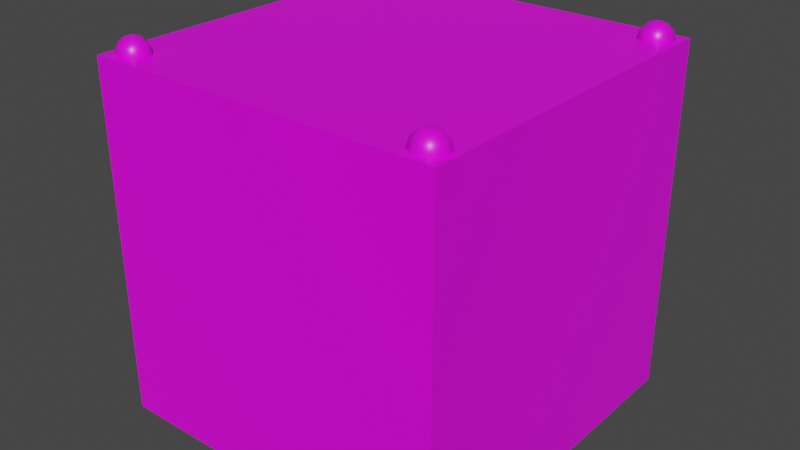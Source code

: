 # Source: rainbow_red.blend  (saved by Blender 4.2.66; exported with 4.5.12 LTS)
import bpy
from mathutils import Matrix  # noqa: F401  (used for matrix-valued properties, if any)

bpy.ops.wm.read_factory_settings(use_empty=True)
scene = bpy.context.scene
scene.name = 'Scene'

# ---- collections
col_collection = bpy.data.collections.new('Collection'); scene.collection.children.link(col_collection)

# ---- images (referenced by path relative to the original .blend; pixels are not part of the script)
import os
ASSET_DIR = os.environ.get("B2B_ASSET_DIR", "")  # directory of the original .blend (textures are referenced by path, not embedded)
HERE = os.path.dirname(os.path.abspath(__file__))  # packed textures are extracted next to this script under _unpacked/

def load_image(name, relpath, width, height, colorspace="sRGB"):
    """Load a texture the original file referenced (path relative to the .blend, or extracted next to this script)."""
    p = next((c for c in (os.path.join(HERE, relpath), os.path.join(ASSET_DIR, relpath)) if relpath and os.path.exists(c)), "")
    if p:
        img = bpy.data.images.load(p, check_existing=True)
        img.name = name
    else:  # same state as the original file: an image datablock whose file is absent (Cycles renders it pink)
        img = bpy.data.images.new(name, width, height)
        img.source = "FILE"
        img.filepath = "//" + (relpath or name)
    img.colorspace_settings.name = colorspace
    return img
img_carry_vault_tex_png = load_image('carry_vault_tex.png', 'carry_vault_tex.png', 1024, 1024, 'sRGB')

# ---- materials (node trees are filled in below, after node groups)
mat_carry_vault_material = bpy.data.materials.new('carry_vault_material')
mat_carry_vault_material.alpha_threshold = 0.0
mat_carry_vault_material.use_transparent_shadow = False
mat_carry_vault_material.line_color = (0.0, 0.0, 0.0, 1.0)

# ---- material node trees
mat_carry_vault_material.use_nodes = True; mat_carry_vault_material.node_tree.nodes.clear()
_N = mat_carry_vault_material.node_tree.nodes; _L = mat_carry_vault_material.node_tree.links
n0 = _N.new('ShaderNodeOutputMaterial'); n0.name = 'Material Output'; n0.location = (300, 300)
n1 = _N.new('ShaderNodeBsdfPrincipled'); n1.name = 'Principled BSDF'; n1.location = (10, 300)
n1.distribution = 'GGX'
n1.subsurface_method = 'RANDOM_WALK_SKIN'
n1.inputs[2].default_value = 0.4
n1.inputs[3].default_value = 1.45
n1.inputs[27].default_value = (0.0, 0.0, 0.0, 1.0)
n1.inputs[28].default_value = 1.0
n2 = _N.new('ShaderNodeTexImage'); n2.name = '画像テクスチャ'; n2.location = (-280, 280)
n2.image = img_carry_vault_tex_png
_L.new(n1.outputs[0], n0.inputs[0])
_L.new(n2.outputs[0], n1.inputs[0])
n0.is_active_output = True

# ---- world
world_world = bpy.data.worlds.new('World'); scene.world = world_world
world_world.use_nodes = True; world_world.node_tree.nodes.clear()
_N = world_world.node_tree.nodes; _L = world_world.node_tree.links
n0 = _N.new('ShaderNodeOutputWorld'); n0.name = 'World Output'; n0.location = (300, 300)
n1 = _N.new('ShaderNodeBackground'); n1.name = 'Background'; n1.location = (10, 300)
n1.inputs[0].default_value = (0.05088, 0.05088, 0.05088, 1.0)
_L.new(n1.outputs[0], n0.inputs[0])
n0.is_active_output = True
world_world.color = (0.05088, 0.05088, 0.05088)
world_world.use_sun_shadow = False
world_world.sun_shadow_jitter_overblur = 0.0

# ---- meshes
me_cube = bpy.data.meshes.new('Cube')
me_cube.from_pydata([(0.5, 0.5, 0.0), (0.5, 0.5, -1.0), (0.44, 0.4637, 0.03988), (0.44, 0.481, 0.02255), (0.44, 0.4874, -0.001128), (0.44, 0.481, -0.0248), (0.44, 0.4637, -0.04214), (0.4605, 0.4518, 0.03988), (0.4755, 0.4605, 0.02255), (0.481, 0.4637, -0.001128), (0.4755, 0.4605, -0.0248), (0.4605, 0.4518, -0.04214), (0.4605, 0.4282, 0.03988), (0.4755, 0.4195, 0.02255), (0.481, 0.4163, -0.001128), (0.4755, 0.4195, -0.0248), (0.4605, 0.4282, -0.04214), (0.44, 0.4163, 0.03988), (0.44, 0.399, 0.02255), (0.44, 0.3926, -0.001128), (0.44, 0.399, -0.0248), (0.44, 0.4163, -0.04214), (0.44, 0.44, -0.04848), (0.44, 0.44, 0.04623), (0.4195, 0.4282, 0.03988), (0.4045, 0.4195, 0.02255), (0.399, 0.4163, -0.001128), (0.4045, 0.4195, -0.0248), (0.4195, 0.4282, -0.04214), (0.0, 0.0, -1.0), (0.0, 0.0, 0.0), (0.4195, 0.4518, 0.03988), (0.4045, 0.4605, 0.02255), (0.399, 0.4637, -0.001128), (0.4045, 0.4605, -0.0248), (0.4195, 0.4518, -0.04214), (0.0, 0.5, 0.0), (0.0, 0.5, -1.0), (0.5, 0.0, -1.0), (0.5, 0.0, 0.0), (-0.5, 0.5, 0.0), (-0.5, 0.5, -1.0), (-0.44, 0.4637, 0.03988), (-0.44, 0.481, 0.02255), (-0.44, 0.4874, -0.001128), (-0.44, 0.481, -0.0248), (-0.44, 0.4637, -0.04214), (-0.4605, 0.4518, 0.03988), (-0.4755, 0.4605, 0.02255), (-0.481, 0.4637, -0.001128), (-0.4755, 0.4605, -0.0248), (-0.4605, 0.4518, -0.04214), (-0.4605, 0.4282, 0.03988), (-0.4755, 0.4195, 0.02255), (-0.481, 0.4163, -0.001128), (-0.4755, 0.4195, -0.0248), (-0.4605, 0.4282, -0.04214), (-0.44, 0.4163, 0.03988), (-0.44, 0.399, 0.02255), (-0.44, 0.3926, -0.001128), (-0.44, 0.399, -0.0248), (-0.44, 0.4163, -0.04214), (-0.44, 0.44, -0.04848), (-0.44, 0.44, 0.04623), (-0.4195, 0.4282, 0.03988), (-0.4045, 0.4195, 0.02255), (-0.399, 0.4163, -0.001128), (-0.4045, 0.4195, -0.0248), (-0.4195, 0.4282, -0.04214), (-0.4195, 0.4518, 0.03988), (-0.4045, 0.4605, 0.02255), (-0.399, 0.4637, -0.001128), (-0.4045, 0.4605, -0.0248), (-0.4195, 0.4518, -0.04214), (-0.5, 0.0, -1.0), (-0.5, 0.0, 0.0), (0.5, -0.5, 0.0), (0.5, -0.5, -1.0), (0.44, -0.4637, 0.03988), (0.44, -0.481, 0.02255), (0.44, -0.4874, -0.001128), (0.44, -0.481, -0.0248), (0.44, -0.4637, -0.04214), (0.4605, -0.4518, 0.03988), (0.4755, -0.4605, 0.02255), (0.481, -0.4637, -0.001128), (0.4755, -0.4605, -0.0248), (0.4605, -0.4518, -0.04214), (0.4605, -0.4282, 0.03988), (0.4755, -0.4195, 0.02255), (0.481, -0.4163, -0.001128), (0.4755, -0.4195, -0.0248), (0.4605, -0.4282, -0.04214), (0.44, -0.4163, 0.03988), (0.44, -0.399, 0.02255), (0.44, -0.3926, -0.001128), (0.44, -0.399, -0.0248), (0.44, -0.4163, -0.04214), (0.44, -0.44, -0.04848), (0.44, -0.44, 0.04623), (0.4195, -0.4282, 0.03988), (0.4045, -0.4195, 0.02255), (0.399, -0.4163, -0.001128), (0.4045, -0.4195, -0.0248), (0.4195, -0.4282, -0.04214), (0.4195, -0.4518, 0.03988), (0.4045, -0.4605, 0.02255), (0.399, -0.4637, -0.001128), (0.4045, -0.4605, -0.0248), (0.4195, -0.4518, -0.04214), (0.0, -0.5, 0.0), (0.0, -0.5, -1.0), (-0.5, -0.5, 0.0), (-0.5, -0.5, -1.0), (-0.44, -0.4637, 0.03988), (-0.44, -0.481, 0.02255), (-0.44, -0.4874, -0.001128), (-0.44, -0.481, -0.0248), (-0.44, -0.4637, -0.04214), (-0.4605, -0.4518, 0.03988), (-0.4755, -0.4605, 0.02255), (-0.481, -0.4637, -0.001128), (-0.4755, -0.4605, -0.0248), (-0.4605, -0.4518, -0.04214), (-0.4605, -0.4282, 0.03988), (-0.4755, -0.4195, 0.02255), (-0.481, -0.4163, -0.001128), (-0.4755, -0.4195, -0.0248), (-0.4605, -0.4282, -0.04214), (-0.44, -0.4163, 0.03988), (-0.44, -0.399, 0.02255), (-0.44, -0.3926, -0.001128), (-0.44, -0.399, -0.0248), (-0.44, -0.4163, -0.04214), (-0.44, -0.44, -0.04848), (-0.44, -0.44, 0.04623), (-0.4195, -0.4282, 0.03988), (-0.4045, -0.4195, 0.02255), (-0.399, -0.4163, -0.001128), (-0.4045, -0.4195, -0.0248), (-0.4195, -0.4282, -0.04214), (-0.4195, -0.4518, 0.03988), (-0.4045, -0.4605, 0.02255), (-0.399, -0.4637, -0.001128), (-0.4045, -0.4605, -0.0248), (-0.4195, -0.4518, -0.04214)], [], [(37, 36, 0, 1), (3, 2, 7, 8), (6, 5, 10, 11), (4, 3, 8, 9), (2, 23, 7), (22, 6, 11), (5, 4, 9, 10), (11, 10, 15, 16), (9, 8, 13, 14), (7, 23, 12), (22, 11, 16), (10, 9, 14, 15), (8, 7, 12, 13), (16, 15, 20, 21), (14, 13, 18, 19), (12, 23, 17), (22, 16, 21), (15, 14, 19, 20), (13, 12, 17, 18), (19, 18, 25, 26), (17, 23, 24), (22, 21, 28), (20, 19, 26, 27), (18, 17, 24, 25), (21, 20, 27, 28), (24, 23, 31), (22, 28, 35), (27, 26, 33, 34), (25, 24, 31, 32), (28, 27, 34, 35), (26, 25, 32, 33), (22, 35, 6), (34, 33, 4, 5), (32, 31, 2, 3), (35, 34, 5, 6), (33, 32, 3, 4), (31, 23, 2), (1, 0, 39, 38), (37, 1, 38, 29), (0, 36, 30, 39), (37, 41, 40, 36), (43, 48, 47, 42), (46, 51, 50, 45), (44, 49, 48, 43), (42, 47, 63), (62, 51, 46), (45, 50, 49, 44), (51, 56, 55, 50), (49, 54, 53, 48), (47, 52, 63), (62, 56, 51), (50, 55, 54, 49), (48, 53, 52, 47), (56, 61, 60, 55), (54, 59, 58, 53), (52, 57, 63), (62, 61, 56), (55, 60, 59, 54), (53, 58, 57, 52), (59, 66, 65, 58), (57, 64, 63), (62, 68, 61), (60, 67, 66, 59), (58, 65, 64, 57), (61, 68, 67, 60), (64, 69, 63), (62, 73, 68), (67, 72, 71, 66), (65, 70, 69, 64), (68, 73, 72, 67), (66, 71, 70, 65), (62, 46, 73), (72, 45, 44, 71), (70, 43, 42, 69), (73, 46, 45, 72), (71, 44, 43, 70), (69, 42, 63), (41, 74, 75, 40), (37, 29, 74, 41), (40, 75, 30, 36), (111, 77, 76, 110), (79, 84, 83, 78), (82, 87, 86, 81), (80, 85, 84, 79), (78, 83, 99), (98, 87, 82), (81, 86, 85, 80), (87, 92, 91, 86), (85, 90, 89, 84), (83, 88, 99), (98, 92, 87), (86, 91, 90, 85), (84, 89, 88, 83), (92, 97, 96, 91), (90, 95, 94, 89), (88, 93, 99), (98, 97, 92), (91, 96, 95, 90), (89, 94, 93, 88), (95, 102, 101, 94), (93, 100, 99), (98, 104, 97), (96, 103, 102, 95), (94, 101, 100, 93), (97, 104, 103, 96), (100, 105, 99), (98, 109, 104), (103, 108, 107, 102), (101, 106, 105, 100), (104, 109, 108, 103), (102, 107, 106, 101), (98, 82, 109), (108, 81, 80, 107), (106, 79, 78, 105), (109, 82, 81, 108), (107, 80, 79, 106), (105, 78, 99), (77, 38, 39, 76), (111, 29, 38, 77), (76, 39, 30, 110), (111, 110, 112, 113), (115, 114, 119, 120), (118, 117, 122, 123), (116, 115, 120, 121), (114, 135, 119), (134, 118, 123), (117, 116, 121, 122), (123, 122, 127, 128), (121, 120, 125, 126), (119, 135, 124), (134, 123, 128), (122, 121, 126, 127), (120, 119, 124, 125), (128, 127, 132, 133), (126, 125, 130, 131), (124, 135, 129), (134, 128, 133), (127, 126, 131, 132), (125, 124, 129, 130), (131, 130, 137, 138), (129, 135, 136), (134, 133, 140), (132, 131, 138, 139), (130, 129, 136, 137), (133, 132, 139, 140), (136, 135, 141), (134, 140, 145), (139, 138, 143, 144), (137, 136, 141, 142), (140, 139, 144, 145), (138, 137, 142, 143), (134, 145, 118), (144, 143, 116, 117), (142, 141, 114, 115), (145, 144, 117, 118), (143, 142, 115, 116), (141, 135, 114), (113, 112, 75, 74), (111, 113, 74, 29), (112, 110, 30, 75)])
me_cube.polygons.foreach_set('use_smooth', [True] * 160)
_k = set([(0, 1), (0, 36), (0, 39), (1, 37), (1, 38), (36, 40), (37, 41), (38, 77), (39, 76), (40, 41), (40, 75), (41, 74), (74, 113), (75, 112), (76, 77), (76, 110), (77, 111), (110, 112), (111, 113), (112, 113)])
me_cube.attributes.new('sharp_edge', 'BOOLEAN', 'EDGE').data.foreach_set('value', [ (min(e.vertices), max(e.vertices)) in _k for e in me_cube.edges])
_uv = me_cube.uv_layers.new(name='UVMap')
_uv.uv.foreach_set('vector', [0.1567, 0.8523, 0.1475, 0.8523, 0.1475, 0.8477, 0.1567, 0.8477, 0.149, 0.7742, 0.1479, 0.775, 0.1459, 0.7739, 0.1469, 0.7713, 0.1527, 0.7746, 0.1514, 0.774, 0.1526, 0.7703, 0.1549, 0.7728, 0.1501, 0.7739, 0.149, 0.7742, 0.1469, 0.7713, 0.1495, 0.7698, 0.1479, 0.775, 0.1463, 0.7773, 0.1459, 0.7739, 0.1546, 0.7767, 0.1527, 0.7746, 0.1549, 0.7728, 0.1514, 0.774, 0.1501, 0.7739, 0.1495, 0.7698, 0.1526, 0.7703, 0.1549, 0.7801, 0.1539, 0.7826, 0.1519, 0.7798, 0.1529, 0.779, 0.1514, 0.7841, 0.1484, 0.7837, 0.1496, 0.78, 0.1508, 0.7801, 0.1461, 0.7812, 0.1463, 0.7773, 0.1482, 0.7794, 0.1546, 0.7767, 0.1549, 0.7801, 0.1529, 0.779, 0.1539, 0.7826, 0.1514, 0.7841, 0.1508, 0.7801, 0.1519, 0.7798, 0.1484, 0.7837, 0.1461, 0.7812, 0.1482, 0.7794, 0.1496, 0.78, 0.1529, 0.779, 0.1519, 0.7798, 0.1513, 0.7782, 0.1523, 0.7779, 0.1508, 0.7801, 0.1496, 0.78, 0.1498, 0.7783, 0.1506, 0.7783, 0.1482, 0.7794, 0.1463, 0.7773, 0.1487, 0.7782, 0.1546, 0.7767, 0.1529, 0.779, 0.1523, 0.7779, 0.1519, 0.7798, 0.1508, 0.7801, 0.1506, 0.7783, 0.1513, 0.7782, 0.1496, 0.78, 0.1482, 0.7794, 0.1487, 0.7782, 0.1498, 0.7783, 0.1506, 0.7783, 0.1498, 0.7783, 0.1497, 0.777, 0.1504, 0.777, 0.1487, 0.7782, 0.1463, 0.7773, 0.1489, 0.7771, 0.1546, 0.7767, 0.1523, 0.7779, 0.1521, 0.7769, 0.1513, 0.7782, 0.1506, 0.7783, 0.1504, 0.777, 0.1512, 0.777, 0.1498, 0.7783, 0.1487, 0.7782, 0.1489, 0.7771, 0.1497, 0.777, 0.1523, 0.7779, 0.1513, 0.7782, 0.1512, 0.777, 0.1521, 0.7769, 0.1489, 0.7771, 0.1463, 0.7773, 0.1486, 0.7761, 0.1546, 0.7767, 0.1521, 0.7769, 0.1522, 0.7758, 0.1512, 0.777, 0.1504, 0.777, 0.1503, 0.7757, 0.1511, 0.7757, 0.1497, 0.777, 0.1489, 0.7771, 0.1486, 0.7761, 0.1495, 0.7758, 0.1521, 0.7769, 0.1512, 0.777, 0.1511, 0.7757, 0.1522, 0.7758, 0.1504, 0.777, 0.1497, 0.777, 0.1495, 0.7758, 0.1503, 0.7757, 0.1546, 0.7767, 0.1522, 0.7758, 0.1527, 0.7746, 0.1511, 0.7757, 0.1503, 0.7757, 0.1501, 0.7739, 0.1514, 0.774, 0.1495, 0.7758, 0.1486, 0.7761, 0.1479, 0.775, 0.149, 0.7742, 0.1522, 0.7758, 0.1511, 0.7757, 0.1514, 0.774, 0.1527, 0.7746, 0.1503, 0.7757, 0.1495, 0.7758, 0.149, 0.7742, 0.1501, 0.7739, 0.1486, 0.7761, 0.1463, 0.7773, 0.1479, 0.775, 0.1567, 0.8477, 0.1475, 0.8477, 0.1475, 0.8432, 0.1567, 0.8432, 0.1613, 0.8477, 0.1567, 0.8477, 0.1567, 0.8432, 0.1613, 0.8432, 0.1475, 0.8477, 0.1429, 0.8477, 0.1429, 0.8432, 0.1475, 0.8432, 0.1567, 0.8523, 0.1567, 0.8569, 0.1475, 0.8569, 0.1475, 0.8523, 0.1405, 0.774, 0.1408, 0.7757, 0.1397, 0.7758, 0.1391, 0.7745, 0.144, 0.775, 0.1433, 0.7761, 0.1424, 0.7757, 0.1429, 0.7742, 0.1417, 0.7739, 0.1416, 0.7756, 0.1408, 0.7757, 0.1405, 0.774, 0.1391, 0.7745, 0.1397, 0.7758, 0.1373, 0.7767, 0.1456, 0.7772, 0.1433, 0.7761, 0.144, 0.775, 0.1429, 0.7742, 0.1424, 0.7757, 0.1416, 0.7756, 0.1417, 0.7739, 0.1433, 0.7761, 0.1431, 0.7771, 0.1422, 0.777, 0.1424, 0.7757, 0.1416, 0.7756, 0.1415, 0.777, 0.1408, 0.777, 0.1408, 0.7757, 0.1397, 0.7758, 0.1398, 0.7769, 0.1373, 0.7767, 0.1456, 0.7772, 0.1431, 0.7771, 0.1433, 0.7761, 0.1424, 0.7757, 0.1422, 0.777, 0.1415, 0.777, 0.1416, 0.7756, 0.1408, 0.7757, 0.1408, 0.777, 0.1398, 0.7769, 0.1397, 0.7758, 0.1431, 0.7771, 0.1432, 0.7781, 0.1422, 0.7783, 0.1422, 0.777, 0.1415, 0.777, 0.1414, 0.7783, 0.1406, 0.7782, 0.1408, 0.777, 0.1398, 0.7769, 0.1396, 0.7779, 0.1373, 0.7767, 0.1456, 0.7772, 0.1432, 0.7781, 0.1431, 0.7771, 0.1422, 0.777, 0.1422, 0.7783, 0.1414, 0.7783, 0.1415, 0.777, 0.1408, 0.777, 0.1406, 0.7782, 0.1396, 0.7779, 0.1398, 0.7769, 0.1414, 0.7783, 0.1412, 0.7801, 0.1401, 0.7799, 0.1406, 0.7782, 0.1396, 0.7779, 0.139, 0.779, 0.1373, 0.7767, 0.1456, 0.7772, 0.1438, 0.7793, 0.1432, 0.7781, 0.1422, 0.7783, 0.1424, 0.78, 0.1412, 0.7801, 0.1414, 0.7783, 0.1406, 0.7782, 0.1401, 0.7799, 0.139, 0.779, 0.1396, 0.7779, 0.1432, 0.7781, 0.1438, 0.7793, 0.1424, 0.78, 0.1422, 0.7783, 0.139, 0.779, 0.1368, 0.7802, 0.1373, 0.7767, 0.1456, 0.7772, 0.1459, 0.781, 0.1438, 0.7793, 0.1424, 0.78, 0.1437, 0.7835, 0.1408, 0.784, 0.1412, 0.7801, 0.1401, 0.7799, 0.1384, 0.7827, 0.1368, 0.7802, 0.139, 0.779, 0.1438, 0.7793, 0.1459, 0.781, 0.1437, 0.7835, 0.1424, 0.78, 0.1412, 0.7801, 0.1408, 0.784, 0.1384, 0.7827, 0.1401, 0.7799, 0.1456, 0.7772, 0.144, 0.775, 0.1459, 0.7738, 0.1449, 0.7713, 0.1429, 0.7742, 0.1417, 0.7739, 0.1424, 0.7698, 0.1393, 0.7702, 0.1405, 0.774, 0.1391, 0.7745, 0.137, 0.7728, 0.1459, 0.7738, 0.144, 0.775, 0.1429, 0.7742, 0.1449, 0.7713, 0.1424, 0.7698, 0.1417, 0.7739, 0.1405, 0.774, 0.1393, 0.7702, 0.137, 0.7728, 0.1391, 0.7745, 0.1373, 0.7767, 0.1658, 0.8477, 0.1658, 0.8432, 0.175, 0.8432, 0.175, 0.8477, 0.1613, 0.8477, 0.1613, 0.8432, 0.1658, 0.8432, 0.1658, 0.8477, 0.1384, 0.8477, 0.1384, 0.8432, 0.1429, 0.8432, 0.1429, 0.8477, 0.1567, 0.834, 0.1567, 0.8386, 0.1475, 0.8386, 0.1475, 0.834, 0.1585, 0.7781, 0.1579, 0.7797, 0.1569, 0.7789, 0.1575, 0.7778, 0.1611, 0.7781, 0.1617, 0.7793, 0.1603, 0.7799, 0.1601, 0.7782, 0.1593, 0.7782, 0.1591, 0.78, 0.1579, 0.7797, 0.1585, 0.7781, 0.1575, 0.7778, 0.1569, 0.7789, 0.1553, 0.7766, 0.1636, 0.7772, 0.1617, 0.7793, 0.1611, 0.7781, 0.1601, 0.7782, 0.1603, 0.7799, 0.1591, 0.78, 0.1593, 0.7782, 0.1617, 0.7793, 0.1638, 0.7811, 0.1615, 0.7837, 0.1603, 0.7799, 0.1591, 0.78, 0.1584, 0.7841, 0.1559, 0.7826, 0.1579, 0.7797, 0.1569, 0.7789, 0.1549, 0.78, 0.1553, 0.7766, 0.1636, 0.7772, 0.1638, 0.7811, 0.1617, 0.7793, 0.1603, 0.7799, 0.1615, 0.7837, 0.1584, 0.7841, 0.1591, 0.78, 0.1579, 0.7797, 0.1559, 0.7826, 0.1549, 0.78, 0.1569, 0.7789, 0.1638, 0.7738, 0.1619, 0.7749, 0.1608, 0.7741, 0.1628, 0.7713, 0.1604, 0.7698, 0.1597, 0.7738, 0.1585, 0.7739, 0.1573, 0.7702, 0.1551, 0.7728, 0.1571, 0.7745, 0.1553, 0.7766, 0.1636, 0.7772, 0.1619, 0.7749, 0.1638, 0.7738, 0.1628, 0.7713, 0.1608, 0.7741, 0.1597, 0.7738, 0.1604, 0.7698, 0.1573, 0.7702, 0.1585, 0.7739, 0.1571, 0.7745, 0.1551, 0.7728, 0.1597, 0.7738, 0.1595, 0.7756, 0.1587, 0.7756, 0.1585, 0.7739, 0.1571, 0.7745, 0.1577, 0.7757, 0.1553, 0.7766, 0.1636, 0.7772, 0.1612, 0.776, 0.1619, 0.7749, 0.1608, 0.7741, 0.1603, 0.7757, 0.1595, 0.7756, 0.1597, 0.7738, 0.1585, 0.7739, 0.1587, 0.7756, 0.1577, 0.7757, 0.1571, 0.7745, 0.1619, 0.7749, 0.1612, 0.776, 0.1603, 0.7757, 0.1608, 0.7741, 0.1577, 0.7757, 0.1578, 0.7768, 0.1553, 0.7766, 0.1636, 0.7772, 0.161, 0.777, 0.1612, 0.776, 0.1603, 0.7757, 0.1601, 0.7769, 0.1594, 0.7769, 0.1595, 0.7756, 0.1587, 0.7756, 0.1587, 0.7768, 0.1578, 0.7768, 0.1577, 0.7757, 0.1612, 0.776, 0.161, 0.777, 0.1601, 0.7769, 0.1603, 0.7757, 0.1595, 0.7756, 0.1594, 0.7769, 0.1587, 0.7768, 0.1587, 0.7756, 0.1636, 0.7772, 0.1611, 0.7781, 0.161, 0.777, 0.1601, 0.7769, 0.1601, 0.7782, 0.1593, 0.7782, 0.1594, 0.7769, 0.1587, 0.7768, 0.1585, 0.7781, 0.1575, 0.7778, 0.1578, 0.7768, 0.161, 0.777, 0.1611, 0.7781, 0.1601, 0.7782, 0.1601, 0.7769, 0.1594, 0.7769, 0.1593, 0.7782, 0.1585, 0.7781, 0.1587, 0.7768, 0.1578, 0.7768, 0.1575, 0.7778, 0.1553, 0.7766, 0.1567, 0.8386, 0.1567, 0.8432, 0.1475, 0.8432, 0.1475, 0.8386, 0.1613, 0.8386, 0.1613, 0.8432, 0.1567, 0.8432, 0.1567, 0.8386, 0.1475, 0.8386, 0.1475, 0.8432, 0.1429, 0.8432, 0.1429, 0.8386, 0.1567, 0.834, 0.1475, 0.834, 0.1475, 0.8294, 0.1567, 0.8294, 0.1675, 0.7782, 0.1665, 0.778, 0.1666, 0.777, 0.1675, 0.7769, 0.17, 0.7778, 0.1691, 0.7781, 0.1689, 0.7769, 0.1699, 0.7768, 0.1683, 0.7782, 0.1675, 0.7782, 0.1675, 0.7769, 0.1682, 0.7769, 0.1665, 0.778, 0.1642, 0.7771, 0.1666, 0.777, 0.1724, 0.7767, 0.17, 0.7778, 0.1699, 0.7768, 0.1691, 0.7781, 0.1683, 0.7782, 0.1682, 0.7769, 0.1689, 0.7769, 0.1699, 0.7768, 0.1689, 0.7769, 0.1689, 0.7756, 0.17, 0.7757, 0.1682, 0.7769, 0.1675, 0.7769, 0.1674, 0.7757, 0.1681, 0.7756, 0.1666, 0.777, 0.1642, 0.7771, 0.1664, 0.776, 0.1724, 0.7767, 0.1699, 0.7768, 0.17, 0.7757, 0.1689, 0.7769, 0.1682, 0.7769, 0.1681, 0.7756, 0.1689, 0.7756, 0.1675, 0.7769, 0.1666, 0.777, 0.1664, 0.776, 0.1674, 0.7757, 0.17, 0.7757, 0.1689, 0.7756, 0.1692, 0.7739, 0.1706, 0.7745, 0.1681, 0.7756, 0.1674, 0.7757, 0.1668, 0.7741, 0.168, 0.7738, 0.1664, 0.776, 0.1642, 0.7771, 0.1658, 0.7749, 0.1724, 0.7767, 0.17, 0.7757, 0.1706, 0.7745, 0.1689, 0.7756, 0.1681, 0.7756, 0.168, 0.7738, 0.1692, 0.7739, 0.1674, 0.7757, 0.1664, 0.776, 0.1658, 0.7749, 0.1668, 0.7741, 0.168, 0.7738, 0.1668, 0.7741, 0.1649, 0.7713, 0.1673, 0.7698, 0.1658, 0.7749, 0.1642, 0.7771, 0.1639, 0.7738, 0.1724, 0.7767, 0.1706, 0.7745, 0.1727, 0.7728, 0.1692, 0.7739, 0.168, 0.7738, 0.1673, 0.7698, 0.1704, 0.7702, 0.1668, 0.7741, 0.1658, 0.7749, 0.1639, 0.7738, 0.1649, 0.7713, 0.1706, 0.7745, 0.1692, 0.7739, 0.1704, 0.7702, 0.1727, 0.7728, 0.164, 0.7808, 0.1642, 0.7771, 0.1659, 0.7792, 0.1724, 0.7767, 0.1727, 0.7801, 0.1707, 0.7789, 0.1716, 0.7827, 0.169, 0.7842, 0.1685, 0.78, 0.1696, 0.7797, 0.1657, 0.7837, 0.164, 0.7808, 0.1659, 0.7792, 0.1673, 0.7798, 0.1727, 0.7801, 0.1716, 0.7827, 0.1696, 0.7797, 0.1707, 0.7789, 0.169, 0.7842, 0.1657, 0.7837, 0.1673, 0.7798, 0.1685, 0.78, 0.1724, 0.7767, 0.1707, 0.7789, 0.17, 0.7778, 0.1696, 0.7797, 0.1685, 0.78, 0.1683, 0.7782, 0.1691, 0.7781, 0.1673, 0.7798, 0.1659, 0.7792, 0.1665, 0.778, 0.1675, 0.7782, 0.1707, 0.7789, 0.1696, 0.7797, 0.1691, 0.7781, 0.17, 0.7778, 0.1685, 0.78, 0.1673, 0.7798, 0.1675, 0.7782, 0.1683, 0.7782, 0.1659, 0.7792, 0.1642, 0.7771, 0.1665, 0.778, 0.1658, 0.8386, 0.175, 0.8386, 0.175, 0.8432, 0.1658, 0.8432, 0.1613, 0.8386, 0.1658, 0.8386, 0.1658, 0.8432, 0.1613, 0.8432, 0.1384, 0.8386, 0.1429, 0.8386, 0.1429, 0.8432, 0.1384, 0.8432])
me_cube.materials.append(mat_carry_vault_material)
me_cube.use_mirror_vertex_groups = False
me_cube.update()

# ---- objects
ob_mesh = bpy.data.objects.new('Mesh', me_cube)

# ---- transforms, parenting, visibility, modifiers, constraints
ob_mesh.location = (0.0, 0.0, 0.0)
ob_mesh.lock_rotations_4d = False
ob_mesh.empty_display_type = 'ARROWS'
ob_mesh.lineart.crease_threshold = 0.0

# ---- collection membership
col_collection.objects.link(ob_mesh)

# ---- scene / render settings (as saved in the file)
scene.frame_start = 1; scene.frame_end = 250; scene.frame_set(1)
scene.render.engine = 'BLENDER_EEVEE_NEXT'
scene.cycles.sampling_pattern = 'TABULATED_SOBOL'
scene.cycles.use_light_tree = False
scene.view_settings.view_transform = 'Filmic'
bpy.context.view_layer.update()

# ---- added for rendering (the .blend has no active camera and no usable light): camera, sun
cam_auto = bpy.data.cameras.new('AutoCamera')
cam_auto.lens = 50.0
cam_auto.sensor_width = 36.0
cam_auto.clip_end = 1000.0
ob_auto_camera = bpy.data.objects.new('AutoCamera', cam_auto)
scene.collection.objects.link(ob_auto_camera)
ob_auto_camera.location = (1.6276, -1.95312, 0.825197)
ob_auto_camera.rotation_euler = (1.09748, -7.21219e-08, 0.694738)
scene.camera = ob_auto_camera
light_auto_sun = bpy.data.lights.new('AutoSun', 'SUN')
light_auto_sun.energy = 3.0
light_auto_sun.angle = 0.0523599
ob_auto_sun = bpy.data.objects.new('AutoSun', light_auto_sun)
scene.collection.objects.link(ob_auto_sun)
ob_auto_sun.rotation_euler = (0.872665, 0.174533, 0.523599)
bpy.context.view_layer.update()
